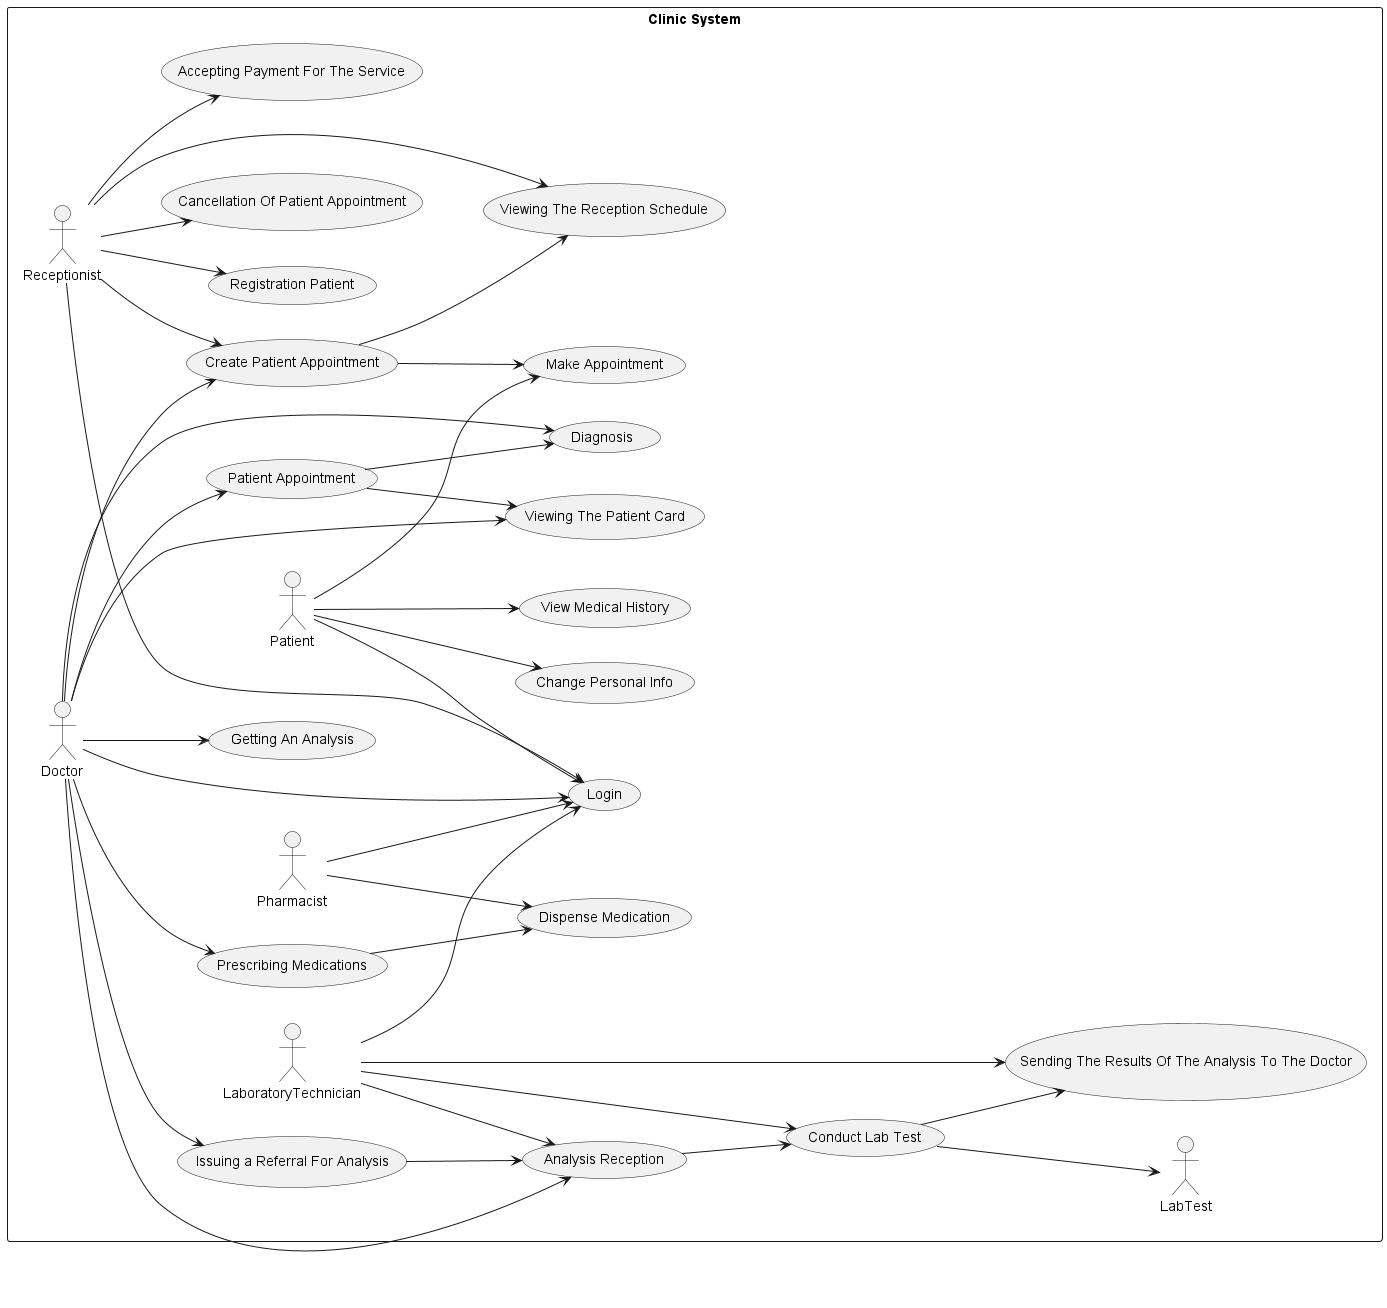

The diagram above was rendered by PlantUML. Its source (embedded in the PNG):
@startuml UseCase
!define ACTOR actor
!define UC usecase

left to right direction
skinparam packageRotation 90

rectangle "Clinic System" {
    ACTOR Receptionist
    ACTOR Doctor
    ACTOR Patient
    ACTOR Pharmacist
    ACTOR LaboratoryTechnician

    Receptionist --> (Login)
    Receptionist --> (Create Patient Appointment)
    Receptionist --> (Cancellation Of Patient Appointment)
    Receptionist --> (Viewing The Reception Schedule)
    Receptionist --> (Accepting Payment For The Service)
    Receptionist --> (Registration Patient)

    Doctor --> (Login)
    Doctor --> (Create Patient Appointment)
    Doctor --> (Patient Appointment)
    Doctor --> (Viewing The Patient Card)
    Doctor --> (Diagnosis)
    Doctor --> (Prescribing Medications)
    Doctor --> (Issuing a Referral For Analysis)
    Doctor --> (Analysis Reception)
    Doctor --> (Getting An Analysis)

    Patient --> (Login)
    Patient --> (Make Appointment)
    Patient --> (View Medical History)
    Patient --> (Change Personal Info)

    Pharmacist --> (Login)
    Pharmacist --> (Dispense Medication)

    LaboratoryTechnician --> (Login)
    LaboratoryTechnician --> (Analysis Reception)
    LaboratoryTechnician --> (Conduct Lab Test)
    (Conduct Lab Test) --> LabTest
    LaboratoryTechnician --> (Sending The Results Of The Analysis To The Doctor)
    
    (Create Patient Appointment) --> (Viewing The Reception Schedule)
    (Create Patient Appointment) --> (Make Appointment)
    (Patient Appointment) --> (Viewing The Patient Card)
    (Patient Appointment) --> (Diagnosis)
    (Prescribing Medications) --> (Dispense Medication)
    (Issuing a Referral For Analysis) --> (Analysis Reception)
    (Analysis Reception) --> (Conduct Lab Test)
    (Conduct Lab Test) --> (Sending The Results Of The Analysis To The Doctor)
}
@enduml